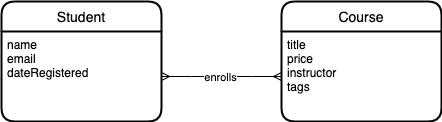

The diagram above was exported from draw.io. Its source (the exported page's mxGraphModel, read from the mxfile embedded in the PNG):
<mxGraphModel dx="791" dy="493" grid="1" gridSize="10" guides="1" tooltips="1" connect="1" arrows="1" fold="1" page="1" pageScale="1" pageWidth="827" pageHeight="1169" math="0" shadow="0">
  <root>
    <mxCell id="0" />
    <mxCell id="1" parent="0" />
    <mxCell id="TwrdQFgrRyLgXbduxZ00-3" value="Student" style="swimlane;childLayout=stackLayout;horizontal=1;startSize=30;horizontalStack=0;rounded=1;fontSize=14;fontStyle=0;strokeWidth=2;resizeParent=0;resizeLast=1;shadow=0;dashed=0;align=center;labelBackgroundColor=none;" vertex="1" parent="1">
      <mxGeometry x="40" y="80" width="160" height="120" as="geometry" />
    </mxCell>
    <mxCell id="TwrdQFgrRyLgXbduxZ00-4" value="name&#10;email&#10;dateRegistered" style="align=left;strokeColor=none;fillColor=none;spacingLeft=4;fontSize=12;verticalAlign=top;resizable=0;rotatable=0;part=1;" vertex="1" parent="TwrdQFgrRyLgXbduxZ00-3">
      <mxGeometry y="30" width="160" height="90" as="geometry" />
    </mxCell>
    <mxCell id="TwrdQFgrRyLgXbduxZ00-6" value="Course" style="swimlane;childLayout=stackLayout;horizontal=1;startSize=30;horizontalStack=0;rounded=1;fontSize=14;fontStyle=0;strokeWidth=2;resizeParent=0;resizeLast=1;shadow=0;dashed=0;align=center;labelBackgroundColor=none;" vertex="1" parent="1">
      <mxGeometry x="320" y="80" width="160" height="120" as="geometry" />
    </mxCell>
    <mxCell id="TwrdQFgrRyLgXbduxZ00-7" value="title&#10;price&#10;instructor&#10;tags" style="align=left;strokeColor=none;fillColor=none;spacingLeft=4;fontSize=12;verticalAlign=top;resizable=0;rotatable=0;part=1;labelBackgroundColor=none;" vertex="1" parent="TwrdQFgrRyLgXbduxZ00-6">
      <mxGeometry y="30" width="160" height="90" as="geometry" />
    </mxCell>
    <mxCell id="TwrdQFgrRyLgXbduxZ00-8" value="" style="edgeStyle=entityRelationEdgeStyle;fontSize=12;html=1;endArrow=ERmany;startArrow=ERmany;rounded=0;exitX=1;exitY=0.5;exitDx=0;exitDy=0;entryX=0;entryY=0.5;entryDx=0;entryDy=0;" edge="1" parent="1" source="TwrdQFgrRyLgXbduxZ00-4" target="TwrdQFgrRyLgXbduxZ00-7">
      <mxGeometry width="100" height="100" relative="1" as="geometry">
        <mxPoint x="220" y="370" as="sourcePoint" />
        <mxPoint x="320" y="270" as="targetPoint" />
      </mxGeometry>
    </mxCell>
    <mxCell id="TwrdQFgrRyLgXbduxZ00-9" value="enrolls" style="edgeLabel;html=1;align=center;verticalAlign=middle;resizable=0;points=[];" vertex="1" connectable="0" parent="TwrdQFgrRyLgXbduxZ00-8">
      <mxGeometry x="-0.025" y="-1" relative="1" as="geometry">
        <mxPoint as="offset" />
      </mxGeometry>
    </mxCell>
  </root>
</mxGraphModel>